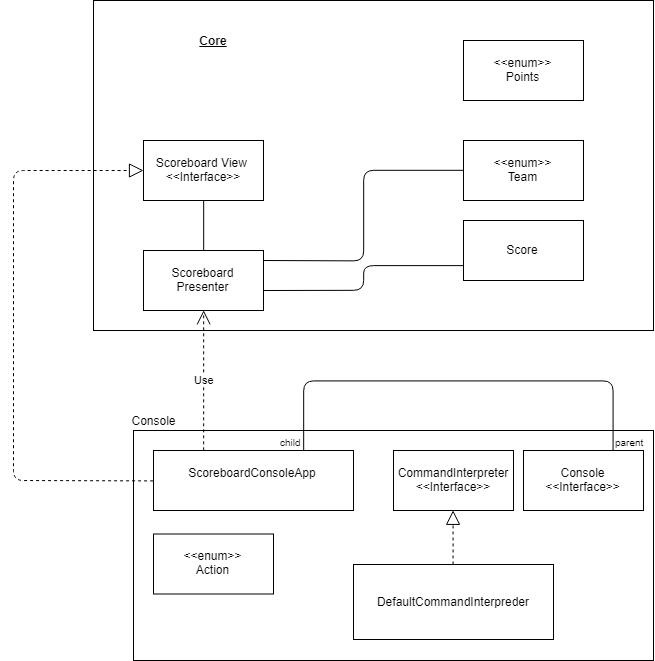

The diagram above was exported from draw.io. Its source (the exported page's mxGraphModel, read from the mxfile embedded in the PNG):
<mxGraphModel dx="1471" dy="589" grid="1" gridSize="10" guides="1" tooltips="1" connect="1" arrows="1" fold="1" page="1" pageScale="1" pageWidth="827" pageHeight="1169" math="0" shadow="0">
  <root>
    <mxCell id="0" />
    <mxCell id="1" parent="0" />
    <mxCell id="2AklmnR34Q0RMJMDxyLw-1" value="" style="rounded=0;whiteSpace=wrap;html=1;" vertex="1" parent="1">
      <mxGeometry x="200" y="20" width="560" height="330" as="geometry" />
    </mxCell>
    <mxCell id="2AklmnR34Q0RMJMDxyLw-2" value="&lt;b&gt;&lt;u&gt;Core&lt;br&gt;&lt;/u&gt;&lt;/b&gt;" style="text;html=1;strokeColor=none;fillColor=none;align=center;verticalAlign=middle;whiteSpace=wrap;rounded=0;" vertex="1" parent="1">
      <mxGeometry x="210" y="30" width="220" height="60" as="geometry" />
    </mxCell>
    <mxCell id="2AklmnR34Q0RMJMDxyLw-3" value="" style="rounded=0;whiteSpace=wrap;html=1;" vertex="1" parent="1">
      <mxGeometry x="240" y="450" width="520" height="230" as="geometry" />
    </mxCell>
    <mxCell id="2AklmnR34Q0RMJMDxyLw-4" value="Console" style="text;html=1;strokeColor=none;fillColor=none;align=center;verticalAlign=middle;whiteSpace=wrap;rounded=0;" vertex="1" parent="1">
      <mxGeometry x="240" y="430" width="40" height="20" as="geometry" />
    </mxCell>
    <mxCell id="2AklmnR34Q0RMJMDxyLw-5" value="Scoreboard View&amp;nbsp;&lt;br&gt;&amp;lt;&amp;lt;Interface&amp;gt;&amp;gt;&lt;br&gt;" style="rounded=0;whiteSpace=wrap;html=1;" vertex="1" parent="1">
      <mxGeometry x="250" y="160" width="120" height="60" as="geometry" />
    </mxCell>
    <mxCell id="2AklmnR34Q0RMJMDxyLw-6" value="&amp;lt;&amp;lt;enum&amp;gt;&amp;gt;&lt;br&gt;Team&lt;br&gt;" style="rounded=0;whiteSpace=wrap;html=1;" vertex="1" parent="1">
      <mxGeometry x="570" y="160" width="120" height="60" as="geometry" />
    </mxCell>
    <mxCell id="2AklmnR34Q0RMJMDxyLw-7" value="Score" style="rounded=0;whiteSpace=wrap;html=1;" vertex="1" parent="1">
      <mxGeometry x="570" y="240" width="120" height="60" as="geometry" />
    </mxCell>
    <mxCell id="2AklmnR34Q0RMJMDxyLw-11" value="Scoreboard Presenter" style="rounded=0;whiteSpace=wrap;html=1;" vertex="1" parent="1">
      <mxGeometry x="250" y="270" width="120" height="60" as="geometry" />
    </mxCell>
    <mxCell id="2AklmnR34Q0RMJMDxyLw-12" value="ScoreboardConsoleApp&lt;br&gt;&lt;br&gt;" style="rounded=0;whiteSpace=wrap;html=1;" vertex="1" parent="1">
      <mxGeometry x="260" y="470" width="200" height="60" as="geometry" />
    </mxCell>
    <mxCell id="2AklmnR34Q0RMJMDxyLw-18" value="CommandInterpreter&lt;br&gt;&amp;lt;&amp;lt;Interface&amp;gt;&amp;gt;&lt;br&gt;" style="rounded=0;whiteSpace=wrap;html=1;" vertex="1" parent="1">
      <mxGeometry x="500" y="470" width="120" height="60" as="geometry" />
    </mxCell>
    <mxCell id="2AklmnR34Q0RMJMDxyLw-19" value="Console&lt;br&gt;&amp;lt;&amp;lt;Interface&amp;gt;&amp;gt;&lt;br&gt;" style="rounded=0;whiteSpace=wrap;html=1;" vertex="1" parent="1">
      <mxGeometry x="630" y="470" width="120" height="60" as="geometry" />
    </mxCell>
    <mxCell id="2AklmnR34Q0RMJMDxyLw-20" value="&amp;lt;&amp;lt;enum&amp;gt;&amp;gt;&lt;br&gt;Action&lt;br&gt;" style="rounded=0;whiteSpace=wrap;html=1;" vertex="1" parent="1">
      <mxGeometry x="260" y="553.5" width="120" height="60" as="geometry" />
    </mxCell>
    <mxCell id="2AklmnR34Q0RMJMDxyLw-21" value="DefaultCommandInterpreder" style="rounded=0;whiteSpace=wrap;html=1;" vertex="1" parent="1">
      <mxGeometry x="460" y="584" width="200" height="75" as="geometry" />
    </mxCell>
    <mxCell id="2AklmnR34Q0RMJMDxyLw-25" value="" style="endArrow=block;dashed=1;endFill=0;endSize=12;html=1;entryX=0.5;entryY=1;entryDx=0;entryDy=0;exitX=0.5;exitY=0;exitDx=0;exitDy=0;" edge="1" parent="1" source="2AklmnR34Q0RMJMDxyLw-21" target="2AklmnR34Q0RMJMDxyLw-18">
      <mxGeometry width="160" relative="1" as="geometry">
        <mxPoint x="-140" y="600" as="sourcePoint" />
        <mxPoint x="20" y="600" as="targetPoint" />
      </mxGeometry>
    </mxCell>
    <mxCell id="2AklmnR34Q0RMJMDxyLw-26" value="" style="endArrow=block;dashed=1;endFill=0;endSize=12;html=1;exitX=0;exitY=0.5;exitDx=0;exitDy=0;" edge="1" parent="1" source="2AklmnR34Q0RMJMDxyLw-12">
      <mxGeometry width="160" relative="1" as="geometry">
        <mxPoint x="100" y="190" as="sourcePoint" />
        <mxPoint x="250" y="190" as="targetPoint" />
        <Array as="points">
          <mxPoint x="120" y="500" />
          <mxPoint x="120" y="190" />
        </Array>
      </mxGeometry>
    </mxCell>
    <mxCell id="2AklmnR34Q0RMJMDxyLw-27" value="Use" style="endArrow=open;endSize=12;dashed=1;html=1;entryX=0.5;entryY=1;entryDx=0;entryDy=0;exitX=0.25;exitY=0;exitDx=0;exitDy=0;" edge="1" parent="1" source="2AklmnR34Q0RMJMDxyLw-12" target="2AklmnR34Q0RMJMDxyLw-11">
      <mxGeometry width="160" relative="1" as="geometry">
        <mxPoint x="130" y="400" as="sourcePoint" />
        <mxPoint x="290" y="400" as="targetPoint" />
      </mxGeometry>
    </mxCell>
    <mxCell id="2AklmnR34Q0RMJMDxyLw-29" value="" style="endArrow=none;html=1;edgeStyle=orthogonalEdgeStyle;exitX=0.75;exitY=0;exitDx=0;exitDy=0;entryX=0.75;entryY=0;entryDx=0;entryDy=0;" edge="1" parent="1" source="2AklmnR34Q0RMJMDxyLw-19" target="2AklmnR34Q0RMJMDxyLw-12">
      <mxGeometry relative="1" as="geometry">
        <mxPoint x="450" y="400" as="sourcePoint" />
        <mxPoint x="610" y="400" as="targetPoint" />
        <Array as="points">
          <mxPoint x="720" y="400" />
          <mxPoint x="410" y="400" />
        </Array>
      </mxGeometry>
    </mxCell>
    <mxCell id="2AklmnR34Q0RMJMDxyLw-30" value="parent" style="resizable=0;html=1;align=left;verticalAlign=bottom;labelBackgroundColor=#ffffff;fontSize=10;" connectable="0" vertex="1" parent="2AklmnR34Q0RMJMDxyLw-29">
      <mxGeometry x="-1" relative="1" as="geometry" />
    </mxCell>
    <mxCell id="2AklmnR34Q0RMJMDxyLw-31" value="child" style="resizable=0;html=1;align=right;verticalAlign=bottom;labelBackgroundColor=#ffffff;fontSize=10;" connectable="0" vertex="1" parent="2AklmnR34Q0RMJMDxyLw-29">
      <mxGeometry x="1" relative="1" as="geometry" />
    </mxCell>
    <mxCell id="2AklmnR34Q0RMJMDxyLw-32" value="&amp;lt;&amp;lt;enum&amp;gt;&amp;gt;&lt;br&gt;Points&lt;br&gt;" style="rounded=0;whiteSpace=wrap;html=1;" vertex="1" parent="1">
      <mxGeometry x="570" y="60" width="120" height="60" as="geometry" />
    </mxCell>
    <mxCell id="2AklmnR34Q0RMJMDxyLw-33" value="" style="endArrow=none;html=1;edgeStyle=orthogonalEdgeStyle;entryX=0.5;entryY=1;entryDx=0;entryDy=0;exitX=0.5;exitY=0;exitDx=0;exitDy=0;" edge="1" parent="1" source="2AklmnR34Q0RMJMDxyLw-11" target="2AklmnR34Q0RMJMDxyLw-5">
      <mxGeometry relative="1" as="geometry">
        <mxPoint x="-130" y="270" as="sourcePoint" />
        <mxPoint x="30" y="270" as="targetPoint" />
      </mxGeometry>
    </mxCell>
    <mxCell id="2AklmnR34Q0RMJMDxyLw-36" value="" style="endArrow=none;html=1;edgeStyle=orthogonalEdgeStyle;entryX=0;entryY=0.5;entryDx=0;entryDy=0;" edge="1" parent="1" target="2AklmnR34Q0RMJMDxyLw-6">
      <mxGeometry relative="1" as="geometry">
        <mxPoint x="370" y="280" as="sourcePoint" />
        <mxPoint x="530" y="280" as="targetPoint" />
      </mxGeometry>
    </mxCell>
    <mxCell id="2AklmnR34Q0RMJMDxyLw-39" value="" style="endArrow=none;html=1;edgeStyle=orthogonalEdgeStyle;entryX=0;entryY=0.75;entryDx=0;entryDy=0;" edge="1" parent="1" target="2AklmnR34Q0RMJMDxyLw-7">
      <mxGeometry relative="1" as="geometry">
        <mxPoint x="370" y="310" as="sourcePoint" />
        <mxPoint x="530" y="310" as="targetPoint" />
      </mxGeometry>
    </mxCell>
  </root>
</mxGraphModel>